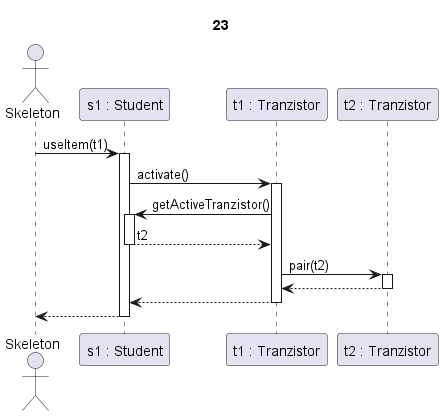

The diagram above was rendered by PlantUML. Its source (embedded in the PNG):
@startuml tranzisztor párosítás

Title 23

actor "Skeleton" as sk
Participant "s1 : Student" as h
Participant "t1 : Tranzistor" as tranz
participant "t2 : Tranzistor" as tranz2

sk->h ++: useItem(t1)
h->tranz ++: activate()

tranz->h ++: getActiveTranzistor()
h-->tranz --: t2

tranz->tranz2 ++: pair(t2)
return

tranz --> h --:
h-->sk --:

@enduml